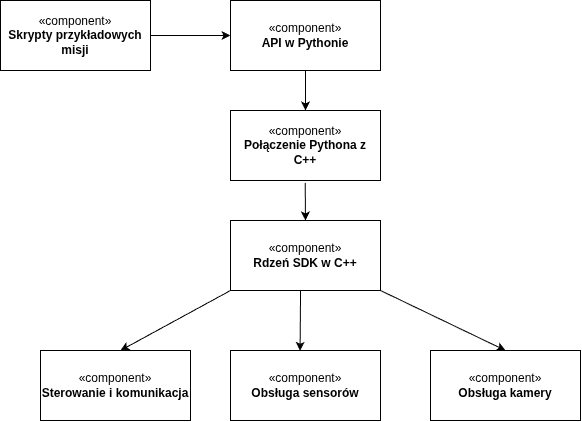

The diagram above was exported from draw.io. Its source (the exported page's mxGraphModel, read from the mxfile embedded in the PNG):
<mxGraphModel dx="972" dy="558" grid="1" gridSize="10" guides="1" tooltips="1" connect="1" arrows="1" fold="1" page="1" pageScale="1" pageWidth="827" pageHeight="1169" math="0" shadow="0">
  <root>
    <mxCell id="0" />
    <mxCell id="1" parent="0" />
    <mxCell id="WzorYjTb6yOYX1ke12rJ-22" parent="1" style="html=1;whiteSpace=wrap;" value="«component»&lt;br&gt;&lt;b&gt;Skrypty przykładowych misji&lt;/b&gt;" vertex="1">
      <mxGeometry height="70" width="150" x="80" y="270" as="geometry" />
    </mxCell>
    <mxCell id="WzorYjTb6yOYX1ke12rJ-23" parent="1" style="html=1;whiteSpace=wrap;" value="«component»&lt;br&gt;&lt;b&gt;API w Pythonie&lt;/b&gt;" vertex="1">
      <mxGeometry height="70" width="150" x="310" y="270" as="geometry" />
    </mxCell>
    <mxCell id="WzorYjTb6yOYX1ke12rJ-24" parent="1" style="html=1;whiteSpace=wrap;" value="«component»&lt;br&gt;&lt;b&gt;Połączenie Pythona z C++&lt;/b&gt;" vertex="1">
      <mxGeometry height="70" width="150" x="310" y="380" as="geometry" />
    </mxCell>
    <mxCell id="WzorYjTb6yOYX1ke12rJ-25" parent="1" style="html=1;whiteSpace=wrap;" value="«component»&lt;br&gt;&lt;b&gt;Rdzeń SDK w C++&lt;/b&gt;" vertex="1">
      <mxGeometry height="70" width="150" x="310" y="490" as="geometry" />
    </mxCell>
    <mxCell id="WzorYjTb6yOYX1ke12rJ-26" parent="1" style="html=1;whiteSpace=wrap;" value="«component»&lt;br&gt;&lt;b&gt;Sterowanie i komunikacja&lt;/b&gt;" vertex="1">
      <mxGeometry height="70" width="150" x="120" y="620" as="geometry" />
    </mxCell>
    <mxCell id="WzorYjTb6yOYX1ke12rJ-27" parent="1" style="html=1;whiteSpace=wrap;" value="«component»&lt;br&gt;&lt;b&gt;Obsługa sensorów&lt;/b&gt;" vertex="1">
      <mxGeometry height="70" width="150" x="310" y="620" as="geometry" />
    </mxCell>
    <mxCell id="WzorYjTb6yOYX1ke12rJ-28" parent="1" style="html=1;whiteSpace=wrap;" value="«component»&lt;br&gt;&lt;b&gt;Obsługa kamery&lt;/b&gt;" vertex="1">
      <mxGeometry height="70" width="150" x="510" y="620" as="geometry" />
    </mxCell>
    <mxCell id="WzorYjTb6yOYX1ke12rJ-29" edge="1" parent="1" source="WzorYjTb6yOYX1ke12rJ-22" style="endArrow=classic;html=1;rounded=0;defaultLabelBackgroundColor=page;labelPadding=0 4;entryX=0;entryY=0.5;entryDx=0;entryDy=0;exitX=1;exitY=0.5;exitDx=0;exitDy=0;" target="WzorYjTb6yOYX1ke12rJ-23" value="">
      <mxGeometry height="50" relative="1" width="50" as="geometry">
        <mxPoint x="230" y="305" as="sourcePoint" />
        <mxPoint x="210" y="410" as="targetPoint" />
      </mxGeometry>
    </mxCell>
    <mxCell id="WzorYjTb6yOYX1ke12rJ-30" edge="1" parent="1" source="WzorYjTb6yOYX1ke12rJ-23" style="endArrow=classic;html=1;rounded=0;defaultLabelBackgroundColor=page;labelPadding=0 4;exitX=0.5;exitY=1;exitDx=0;exitDy=0;entryX=0.5;entryY=0;entryDx=0;entryDy=0;" target="WzorYjTb6yOYX1ke12rJ-24" value="">
      <mxGeometry height="50" relative="1" width="50" as="geometry">
        <mxPoint x="510" y="380" as="sourcePoint" />
        <mxPoint x="560" y="330" as="targetPoint" />
      </mxGeometry>
    </mxCell>
    <mxCell id="WzorYjTb6yOYX1ke12rJ-31" edge="1" parent="1" source="WzorYjTb6yOYX1ke12rJ-24" style="endArrow=classic;html=1;rounded=0;defaultLabelBackgroundColor=page;labelPadding=0 4;exitX=0.498;exitY=1.034;exitDx=0;exitDy=0;exitPerimeter=0;entryX=0.5;entryY=0;entryDx=0;entryDy=0;" target="WzorYjTb6yOYX1ke12rJ-25" value="">
      <mxGeometry height="50" relative="1" width="50" as="geometry">
        <mxPoint x="490" y="460" as="sourcePoint" />
        <mxPoint x="540" y="410" as="targetPoint" />
      </mxGeometry>
    </mxCell>
    <mxCell id="WzorYjTb6yOYX1ke12rJ-33" edge="1" parent="1" source="WzorYjTb6yOYX1ke12rJ-25" style="endArrow=classic;html=1;rounded=0;defaultLabelBackgroundColor=page;labelPadding=0 4;exitX=0.467;exitY=1;exitDx=0;exitDy=0;exitPerimeter=0;entryX=0.464;entryY=0.005;entryDx=0;entryDy=0;entryPerimeter=0;" target="WzorYjTb6yOYX1ke12rJ-27" value="">
      <mxGeometry height="50" relative="1" width="50" as="geometry">
        <mxPoint x="370" y="630" as="sourcePoint" />
        <mxPoint x="420" y="580" as="targetPoint" />
      </mxGeometry>
    </mxCell>
    <mxCell id="WzorYjTb6yOYX1ke12rJ-34" edge="1" parent="1" source="WzorYjTb6yOYX1ke12rJ-25" style="endArrow=classic;html=1;rounded=0;defaultLabelBackgroundColor=page;labelPadding=0 4;exitX=0;exitY=1;exitDx=0;exitDy=0;entryX=0.533;entryY=0;entryDx=0;entryDy=0;entryPerimeter=0;" target="WzorYjTb6yOYX1ke12rJ-26" value="">
      <mxGeometry height="50" relative="1" width="50" as="geometry">
        <mxPoint x="170" y="570" as="sourcePoint" />
        <mxPoint x="220" y="520" as="targetPoint" />
      </mxGeometry>
    </mxCell>
    <mxCell id="WzorYjTb6yOYX1ke12rJ-35" edge="1" parent="1" source="WzorYjTb6yOYX1ke12rJ-25" style="endArrow=classic;html=1;rounded=0;defaultLabelBackgroundColor=page;labelPadding=0 4;exitX=1;exitY=1;exitDx=0;exitDy=0;entryX=0.5;entryY=0;entryDx=0;entryDy=0;" target="WzorYjTb6yOYX1ke12rJ-28" value="">
      <mxGeometry height="50" relative="1" width="50" as="geometry">
        <mxPoint x="500" y="580" as="sourcePoint" />
        <mxPoint x="550" y="530" as="targetPoint" />
      </mxGeometry>
    </mxCell>
  </root>
</mxGraphModel>